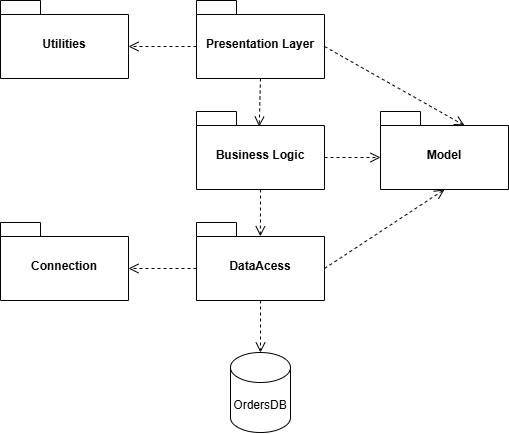

The diagram above was exported from draw.io. Its source (the exported page's mxGraphModel, read from the mxfile embedded in the PNG):
<mxGraphModel dx="1669" dy="765" grid="0" gridSize="10" guides="1" tooltips="1" connect="1" arrows="1" fold="1" page="0" pageScale="1" pageWidth="850" pageHeight="1100" math="0" shadow="0">
  <root>
    <mxCell id="0" />
    <mxCell id="1" parent="0" />
    <mxCell id="PjSp7jdSA5BGJm08OEUA-1" value="Presentation Layer" style="shape=folder;fontStyle=1;spacingTop=10;tabWidth=40;tabHeight=14;tabPosition=left;html=1;whiteSpace=wrap;" vertex="1" parent="1">
      <mxGeometry x="136" y="16" width="128" height="78" as="geometry" />
    </mxCell>
    <mxCell id="PjSp7jdSA5BGJm08OEUA-5" value="Business Logic" style="shape=folder;fontStyle=1;spacingTop=10;tabWidth=40;tabHeight=14;tabPosition=left;html=1;whiteSpace=wrap;" vertex="1" parent="1">
      <mxGeometry x="136" y="127" width="128" height="78" as="geometry" />
    </mxCell>
    <mxCell id="PjSp7jdSA5BGJm08OEUA-6" value="DataAcess" style="shape=folder;fontStyle=1;spacingTop=10;tabWidth=40;tabHeight=14;tabPosition=left;html=1;whiteSpace=wrap;" vertex="1" parent="1">
      <mxGeometry x="136" y="238" width="128" height="78" as="geometry" />
    </mxCell>
    <mxCell id="PjSp7jdSA5BGJm08OEUA-7" value="Connection" style="shape=folder;fontStyle=1;spacingTop=10;tabWidth=40;tabHeight=14;tabPosition=left;html=1;whiteSpace=wrap;" vertex="1" parent="1">
      <mxGeometry x="-60" y="238" width="128" height="78" as="geometry" />
    </mxCell>
    <mxCell id="PjSp7jdSA5BGJm08OEUA-8" value="Model" style="shape=folder;fontStyle=1;spacingTop=10;tabWidth=40;tabHeight=14;tabPosition=left;html=1;whiteSpace=wrap;" vertex="1" parent="1">
      <mxGeometry x="320" y="127" width="128" height="78" as="geometry" />
    </mxCell>
    <mxCell id="PjSp7jdSA5BGJm08OEUA-9" value="Utilities" style="shape=folder;fontStyle=1;spacingTop=10;tabWidth=40;tabHeight=14;tabPosition=left;html=1;whiteSpace=wrap;" vertex="1" parent="1">
      <mxGeometry x="-60" y="16" width="128" height="78" as="geometry" />
    </mxCell>
    <mxCell id="PjSp7jdSA5BGJm08OEUA-10" value="" style="html=1;verticalAlign=bottom;endArrow=open;dashed=1;endSize=8;curved=0;rounded=0;fontSize=12;entryX=0;entryY=0;entryDx=128;entryDy=46;entryPerimeter=0;exitX=0;exitY=0;exitDx=0;exitDy=46;exitPerimeter=0;" edge="1" parent="1" source="PjSp7jdSA5BGJm08OEUA-1" target="PjSp7jdSA5BGJm08OEUA-9">
      <mxGeometry relative="1" as="geometry">
        <mxPoint x="174" y="229" as="sourcePoint" />
        <mxPoint x="94" y="229" as="targetPoint" />
      </mxGeometry>
    </mxCell>
    <mxCell id="PjSp7jdSA5BGJm08OEUA-11" value="" style="html=1;verticalAlign=bottom;endArrow=open;dashed=1;endSize=8;curved=0;rounded=0;fontSize=12;exitX=0.5;exitY=1;exitDx=0;exitDy=0;exitPerimeter=0;entryX=0.49;entryY=0.194;entryDx=0;entryDy=0;entryPerimeter=0;" edge="1" parent="1" source="PjSp7jdSA5BGJm08OEUA-1" target="PjSp7jdSA5BGJm08OEUA-5">
      <mxGeometry relative="1" as="geometry">
        <mxPoint x="241" y="229" as="sourcePoint" />
        <mxPoint x="161" y="229" as="targetPoint" />
      </mxGeometry>
    </mxCell>
    <mxCell id="PjSp7jdSA5BGJm08OEUA-12" value="" style="html=1;verticalAlign=bottom;endArrow=open;dashed=1;endSize=8;curved=0;rounded=0;fontSize=12;exitX=0.5;exitY=1;exitDx=0;exitDy=0;exitPerimeter=0;entryX=0.499;entryY=0.177;entryDx=0;entryDy=0;entryPerimeter=0;" edge="1" parent="1" source="PjSp7jdSA5BGJm08OEUA-5" target="PjSp7jdSA5BGJm08OEUA-6">
      <mxGeometry relative="1" as="geometry">
        <mxPoint x="224" y="232" as="sourcePoint" />
        <mxPoint x="220" y="248" as="targetPoint" />
      </mxGeometry>
    </mxCell>
    <mxCell id="PjSp7jdSA5BGJm08OEUA-14" value="" style="html=1;verticalAlign=bottom;endArrow=open;dashed=1;endSize=8;curved=0;rounded=0;fontSize=12;entryX=0;entryY=0;entryDx=0;entryDy=46;entryPerimeter=0;exitX=0;exitY=0;exitDx=128;exitDy=46;exitPerimeter=0;" edge="1" parent="1" source="PjSp7jdSA5BGJm08OEUA-5" target="PjSp7jdSA5BGJm08OEUA-8">
      <mxGeometry relative="1" as="geometry">
        <mxPoint x="241" y="229" as="sourcePoint" />
        <mxPoint x="161" y="229" as="targetPoint" />
      </mxGeometry>
    </mxCell>
    <mxCell id="PjSp7jdSA5BGJm08OEUA-15" value="" style="html=1;verticalAlign=bottom;endArrow=open;dashed=1;endSize=8;curved=0;rounded=0;fontSize=12;exitX=0;exitY=0;exitDx=128;exitDy=46;exitPerimeter=0;entryX=0.5;entryY=1;entryDx=0;entryDy=0;entryPerimeter=0;" edge="1" parent="1" source="PjSp7jdSA5BGJm08OEUA-6" target="PjSp7jdSA5BGJm08OEUA-8">
      <mxGeometry relative="1" as="geometry">
        <mxPoint x="241" y="229" as="sourcePoint" />
        <mxPoint x="161" y="229" as="targetPoint" />
      </mxGeometry>
    </mxCell>
    <mxCell id="PjSp7jdSA5BGJm08OEUA-16" value="" style="html=1;verticalAlign=bottom;endArrow=open;dashed=1;endSize=8;curved=0;rounded=0;fontSize=12;entryX=0;entryY=0;entryDx=128;entryDy=46;entryPerimeter=0;exitX=0;exitY=0;exitDx=0;exitDy=46;exitPerimeter=0;" edge="1" parent="1" source="PjSp7jdSA5BGJm08OEUA-6" target="PjSp7jdSA5BGJm08OEUA-7">
      <mxGeometry relative="1" as="geometry">
        <mxPoint x="241" y="229" as="sourcePoint" />
        <mxPoint x="161" y="229" as="targetPoint" />
      </mxGeometry>
    </mxCell>
    <mxCell id="PjSp7jdSA5BGJm08OEUA-17" value="OrdersDB" style="shape=cylinder3;whiteSpace=wrap;html=1;boundedLbl=1;backgroundOutline=1;size=15;" vertex="1" parent="1">
      <mxGeometry x="170" y="368" width="60" height="80" as="geometry" />
    </mxCell>
    <mxCell id="PjSp7jdSA5BGJm08OEUA-18" value="" style="html=1;verticalAlign=bottom;endArrow=open;dashed=1;endSize=8;curved=0;rounded=0;fontSize=12;entryX=0.5;entryY=0;entryDx=0;entryDy=0;entryPerimeter=0;exitX=0.5;exitY=1;exitDx=0;exitDy=0;exitPerimeter=0;" edge="1" parent="1" source="PjSp7jdSA5BGJm08OEUA-6" target="PjSp7jdSA5BGJm08OEUA-17">
      <mxGeometry relative="1" as="geometry">
        <mxPoint x="241" y="382" as="sourcePoint" />
        <mxPoint x="161" y="382" as="targetPoint" />
      </mxGeometry>
    </mxCell>
    <mxCell id="PjSp7jdSA5BGJm08OEUA-19" value="" style="html=1;verticalAlign=bottom;endArrow=open;dashed=1;endSize=8;curved=0;rounded=0;fontSize=12;entryX=0;entryY=0;entryDx=84;entryDy=14;entryPerimeter=0;exitX=0;exitY=0;exitDx=128;exitDy=46;exitPerimeter=0;" edge="1" parent="1" source="PjSp7jdSA5BGJm08OEUA-1" target="PjSp7jdSA5BGJm08OEUA-8">
      <mxGeometry relative="1" as="geometry">
        <mxPoint x="241" y="179" as="sourcePoint" />
        <mxPoint x="161" y="179" as="targetPoint" />
      </mxGeometry>
    </mxCell>
  </root>
</mxGraphModel>